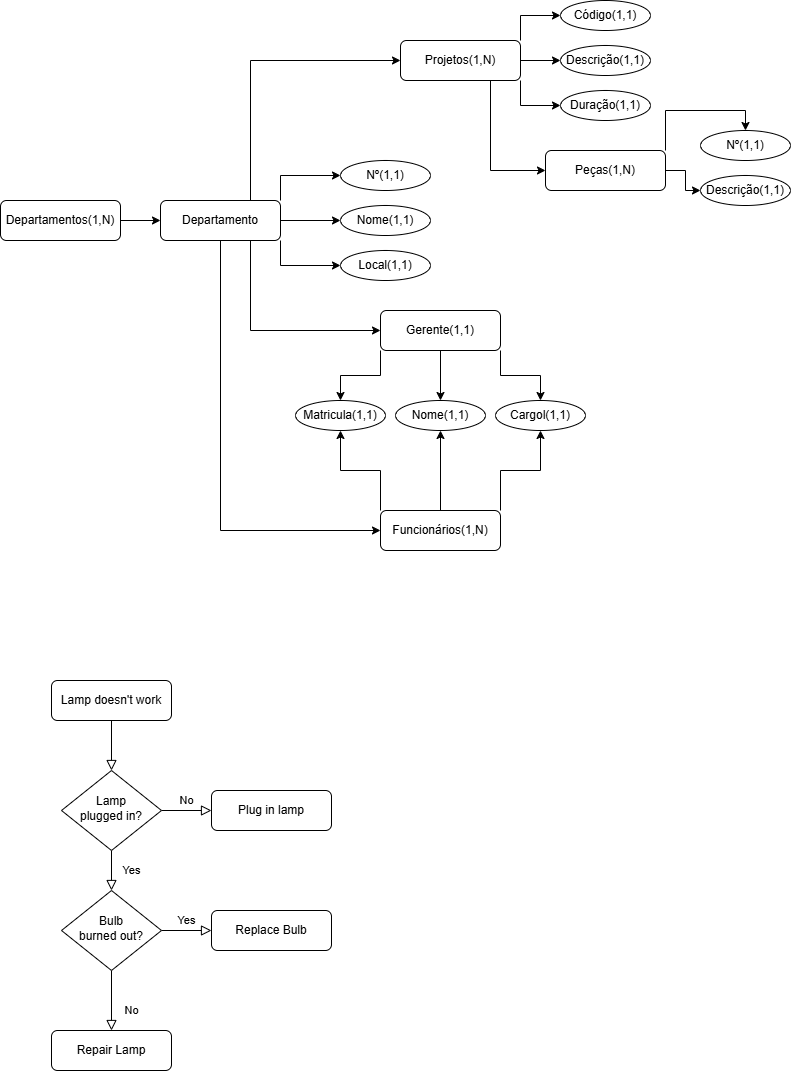

The diagram above was exported from draw.io. Its source (the exported page's mxGraphModel, read from the mxfile embedded in the PNG):
<mxGraphModel dx="1426" dy="785" grid="1" gridSize="10" guides="1" tooltips="1" connect="1" arrows="1" fold="1" page="1" pageScale="1" pageWidth="827" pageHeight="1169" math="0" shadow="0">
  <root>
    <mxCell id="WIyWlLk6GJQsqaUBKTNV-0" />
    <mxCell id="WIyWlLk6GJQsqaUBKTNV-1" parent="WIyWlLk6GJQsqaUBKTNV-0" />
    <mxCell id="WIyWlLk6GJQsqaUBKTNV-2" value="" style="rounded=0;html=1;jettySize=auto;orthogonalLoop=1;fontSize=11;endArrow=block;endFill=0;endSize=8;strokeWidth=1;shadow=0;labelBackgroundColor=none;edgeStyle=orthogonalEdgeStyle;" parent="WIyWlLk6GJQsqaUBKTNV-1" source="WIyWlLk6GJQsqaUBKTNV-3" target="WIyWlLk6GJQsqaUBKTNV-6" edge="1">
      <mxGeometry relative="1" as="geometry" />
    </mxCell>
    <mxCell id="WIyWlLk6GJQsqaUBKTNV-3" value="Lamp doesn't work" style="rounded=1;whiteSpace=wrap;html=1;fontSize=12;glass=0;strokeWidth=1;shadow=0;" parent="WIyWlLk6GJQsqaUBKTNV-1" vertex="1">
      <mxGeometry x="70" y="840" width="120" height="40" as="geometry" />
    </mxCell>
    <mxCell id="WIyWlLk6GJQsqaUBKTNV-4" value="Yes" style="rounded=0;html=1;jettySize=auto;orthogonalLoop=1;fontSize=11;endArrow=block;endFill=0;endSize=8;strokeWidth=1;shadow=0;labelBackgroundColor=none;edgeStyle=orthogonalEdgeStyle;" parent="WIyWlLk6GJQsqaUBKTNV-1" source="WIyWlLk6GJQsqaUBKTNV-6" target="WIyWlLk6GJQsqaUBKTNV-10" edge="1">
      <mxGeometry y="20" relative="1" as="geometry">
        <mxPoint as="offset" />
      </mxGeometry>
    </mxCell>
    <mxCell id="WIyWlLk6GJQsqaUBKTNV-5" value="No" style="edgeStyle=orthogonalEdgeStyle;rounded=0;html=1;jettySize=auto;orthogonalLoop=1;fontSize=11;endArrow=block;endFill=0;endSize=8;strokeWidth=1;shadow=0;labelBackgroundColor=none;" parent="WIyWlLk6GJQsqaUBKTNV-1" source="WIyWlLk6GJQsqaUBKTNV-6" target="WIyWlLk6GJQsqaUBKTNV-7" edge="1">
      <mxGeometry y="10" relative="1" as="geometry">
        <mxPoint as="offset" />
      </mxGeometry>
    </mxCell>
    <mxCell id="WIyWlLk6GJQsqaUBKTNV-6" value="Lamp&lt;br&gt;plugged in?" style="rhombus;whiteSpace=wrap;html=1;shadow=0;fontFamily=Helvetica;fontSize=12;align=center;strokeWidth=1;spacing=6;spacingTop=-4;" parent="WIyWlLk6GJQsqaUBKTNV-1" vertex="1">
      <mxGeometry x="80" y="930" width="100" height="80" as="geometry" />
    </mxCell>
    <mxCell id="WIyWlLk6GJQsqaUBKTNV-7" value="Plug in lamp" style="rounded=1;whiteSpace=wrap;html=1;fontSize=12;glass=0;strokeWidth=1;shadow=0;" parent="WIyWlLk6GJQsqaUBKTNV-1" vertex="1">
      <mxGeometry x="230" y="950" width="120" height="40" as="geometry" />
    </mxCell>
    <mxCell id="WIyWlLk6GJQsqaUBKTNV-8" value="No" style="rounded=0;html=1;jettySize=auto;orthogonalLoop=1;fontSize=11;endArrow=block;endFill=0;endSize=8;strokeWidth=1;shadow=0;labelBackgroundColor=none;edgeStyle=orthogonalEdgeStyle;" parent="WIyWlLk6GJQsqaUBKTNV-1" source="WIyWlLk6GJQsqaUBKTNV-10" target="WIyWlLk6GJQsqaUBKTNV-11" edge="1">
      <mxGeometry x="0.3333" y="20" relative="1" as="geometry">
        <mxPoint as="offset" />
      </mxGeometry>
    </mxCell>
    <mxCell id="WIyWlLk6GJQsqaUBKTNV-9" value="Yes" style="edgeStyle=orthogonalEdgeStyle;rounded=0;html=1;jettySize=auto;orthogonalLoop=1;fontSize=11;endArrow=block;endFill=0;endSize=8;strokeWidth=1;shadow=0;labelBackgroundColor=none;" parent="WIyWlLk6GJQsqaUBKTNV-1" source="WIyWlLk6GJQsqaUBKTNV-10" target="WIyWlLk6GJQsqaUBKTNV-12" edge="1">
      <mxGeometry y="10" relative="1" as="geometry">
        <mxPoint as="offset" />
      </mxGeometry>
    </mxCell>
    <mxCell id="WIyWlLk6GJQsqaUBKTNV-10" value="Bulb&lt;br&gt;burned out?" style="rhombus;whiteSpace=wrap;html=1;shadow=0;fontFamily=Helvetica;fontSize=12;align=center;strokeWidth=1;spacing=6;spacingTop=-4;" parent="WIyWlLk6GJQsqaUBKTNV-1" vertex="1">
      <mxGeometry x="80" y="1050" width="100" height="80" as="geometry" />
    </mxCell>
    <mxCell id="WIyWlLk6GJQsqaUBKTNV-11" value="Repair Lamp" style="rounded=1;whiteSpace=wrap;html=1;fontSize=12;glass=0;strokeWidth=1;shadow=0;" parent="WIyWlLk6GJQsqaUBKTNV-1" vertex="1">
      <mxGeometry x="70" y="1190" width="120" height="40" as="geometry" />
    </mxCell>
    <mxCell id="WIyWlLk6GJQsqaUBKTNV-12" value="Replace Bulb" style="rounded=1;whiteSpace=wrap;html=1;fontSize=12;glass=0;strokeWidth=1;shadow=0;" parent="WIyWlLk6GJQsqaUBKTNV-1" vertex="1">
      <mxGeometry x="230" y="1070" width="120" height="40" as="geometry" />
    </mxCell>
    <mxCell id="mV4n_bm-z0tTPlJG5A78-4" style="edgeStyle=orthogonalEdgeStyle;rounded=0;orthogonalLoop=1;jettySize=auto;html=1;exitX=1;exitY=0;exitDx=0;exitDy=0;entryX=0;entryY=0.5;entryDx=0;entryDy=0;" edge="1" parent="WIyWlLk6GJQsqaUBKTNV-1" source="mV4n_bm-z0tTPlJG5A78-0" target="mV4n_bm-z0tTPlJG5A78-1">
      <mxGeometry relative="1" as="geometry" />
    </mxCell>
    <mxCell id="mV4n_bm-z0tTPlJG5A78-5" style="edgeStyle=orthogonalEdgeStyle;rounded=0;orthogonalLoop=1;jettySize=auto;html=1;exitX=1;exitY=0.5;exitDx=0;exitDy=0;entryX=0;entryY=0.5;entryDx=0;entryDy=0;" edge="1" parent="WIyWlLk6GJQsqaUBKTNV-1" source="mV4n_bm-z0tTPlJG5A78-0" target="mV4n_bm-z0tTPlJG5A78-2">
      <mxGeometry relative="1" as="geometry" />
    </mxCell>
    <mxCell id="mV4n_bm-z0tTPlJG5A78-6" style="edgeStyle=orthogonalEdgeStyle;rounded=0;orthogonalLoop=1;jettySize=auto;html=1;exitX=1;exitY=1;exitDx=0;exitDy=0;entryX=0;entryY=0.5;entryDx=0;entryDy=0;" edge="1" parent="WIyWlLk6GJQsqaUBKTNV-1" source="mV4n_bm-z0tTPlJG5A78-0" target="mV4n_bm-z0tTPlJG5A78-3">
      <mxGeometry relative="1" as="geometry" />
    </mxCell>
    <mxCell id="mV4n_bm-z0tTPlJG5A78-9" style="edgeStyle=orthogonalEdgeStyle;rounded=0;orthogonalLoop=1;jettySize=auto;html=1;exitX=0.75;exitY=0;exitDx=0;exitDy=0;entryX=0;entryY=0.5;entryDx=0;entryDy=0;" edge="1" parent="WIyWlLk6GJQsqaUBKTNV-1" source="mV4n_bm-z0tTPlJG5A78-0" target="mV4n_bm-z0tTPlJG5A78-8">
      <mxGeometry relative="1" as="geometry" />
    </mxCell>
    <mxCell id="mV4n_bm-z0tTPlJG5A78-29" style="edgeStyle=orthogonalEdgeStyle;rounded=0;orthogonalLoop=1;jettySize=auto;html=1;exitX=0.75;exitY=1;exitDx=0;exitDy=0;entryX=0;entryY=0.5;entryDx=0;entryDy=0;" edge="1" parent="WIyWlLk6GJQsqaUBKTNV-1" source="mV4n_bm-z0tTPlJG5A78-0" target="mV4n_bm-z0tTPlJG5A78-26">
      <mxGeometry relative="1" as="geometry" />
    </mxCell>
    <mxCell id="mV4n_bm-z0tTPlJG5A78-30" style="edgeStyle=orthogonalEdgeStyle;rounded=0;orthogonalLoop=1;jettySize=auto;html=1;exitX=0.5;exitY=1;exitDx=0;exitDy=0;entryX=0;entryY=0.5;entryDx=0;entryDy=0;" edge="1" parent="WIyWlLk6GJQsqaUBKTNV-1" source="mV4n_bm-z0tTPlJG5A78-0" target="mV4n_bm-z0tTPlJG5A78-25">
      <mxGeometry relative="1" as="geometry" />
    </mxCell>
    <mxCell id="mV4n_bm-z0tTPlJG5A78-0" value="Departamento" style="rounded=1;whiteSpace=wrap;html=1;fontSize=12;glass=0;strokeWidth=1;shadow=0;" vertex="1" parent="WIyWlLk6GJQsqaUBKTNV-1">
      <mxGeometry x="179" y="360" width="120" height="40" as="geometry" />
    </mxCell>
    <mxCell id="mV4n_bm-z0tTPlJG5A78-1" value="Nº(1,1)" style="ellipse;whiteSpace=wrap;html=1;" vertex="1" parent="WIyWlLk6GJQsqaUBKTNV-1">
      <mxGeometry x="359" y="320" width="90" height="30" as="geometry" />
    </mxCell>
    <mxCell id="mV4n_bm-z0tTPlJG5A78-2" value="Nome(1,1)" style="ellipse;whiteSpace=wrap;html=1;" vertex="1" parent="WIyWlLk6GJQsqaUBKTNV-1">
      <mxGeometry x="359" y="365" width="90" height="30" as="geometry" />
    </mxCell>
    <mxCell id="mV4n_bm-z0tTPlJG5A78-3" value="Local(1,1)" style="ellipse;whiteSpace=wrap;html=1;" vertex="1" parent="WIyWlLk6GJQsqaUBKTNV-1">
      <mxGeometry x="359" y="410" width="90" height="30" as="geometry" />
    </mxCell>
    <mxCell id="mV4n_bm-z0tTPlJG5A78-14" style="edgeStyle=orthogonalEdgeStyle;rounded=0;orthogonalLoop=1;jettySize=auto;html=1;exitX=1;exitY=0;exitDx=0;exitDy=0;entryX=0;entryY=0.5;entryDx=0;entryDy=0;" edge="1" parent="WIyWlLk6GJQsqaUBKTNV-1" source="mV4n_bm-z0tTPlJG5A78-8" target="mV4n_bm-z0tTPlJG5A78-10">
      <mxGeometry relative="1" as="geometry" />
    </mxCell>
    <mxCell id="mV4n_bm-z0tTPlJG5A78-16" style="edgeStyle=orthogonalEdgeStyle;rounded=0;orthogonalLoop=1;jettySize=auto;html=1;exitX=1;exitY=1;exitDx=0;exitDy=0;entryX=0;entryY=0.5;entryDx=0;entryDy=0;" edge="1" parent="WIyWlLk6GJQsqaUBKTNV-1" source="mV4n_bm-z0tTPlJG5A78-8" target="mV4n_bm-z0tTPlJG5A78-13">
      <mxGeometry relative="1" as="geometry" />
    </mxCell>
    <mxCell id="mV4n_bm-z0tTPlJG5A78-18" style="edgeStyle=orthogonalEdgeStyle;rounded=0;orthogonalLoop=1;jettySize=auto;html=1;entryX=0;entryY=0.5;entryDx=0;entryDy=0;" edge="1" parent="WIyWlLk6GJQsqaUBKTNV-1" source="mV4n_bm-z0tTPlJG5A78-8" target="mV4n_bm-z0tTPlJG5A78-11">
      <mxGeometry relative="1" as="geometry" />
    </mxCell>
    <mxCell id="mV4n_bm-z0tTPlJG5A78-20" style="edgeStyle=orthogonalEdgeStyle;rounded=0;orthogonalLoop=1;jettySize=auto;html=1;exitX=0.75;exitY=1;exitDx=0;exitDy=0;entryX=0;entryY=0.5;entryDx=0;entryDy=0;" edge="1" parent="WIyWlLk6GJQsqaUBKTNV-1" source="mV4n_bm-z0tTPlJG5A78-8" target="mV4n_bm-z0tTPlJG5A78-19">
      <mxGeometry relative="1" as="geometry" />
    </mxCell>
    <mxCell id="mV4n_bm-z0tTPlJG5A78-8" value="Projetos(1,N)" style="rounded=1;whiteSpace=wrap;html=1;fontSize=12;glass=0;strokeWidth=1;shadow=0;" vertex="1" parent="WIyWlLk6GJQsqaUBKTNV-1">
      <mxGeometry x="419" y="200" width="120" height="40" as="geometry" />
    </mxCell>
    <mxCell id="mV4n_bm-z0tTPlJG5A78-10" value="Código(1,1)" style="ellipse;whiteSpace=wrap;html=1;" vertex="1" parent="WIyWlLk6GJQsqaUBKTNV-1">
      <mxGeometry x="579" y="160" width="90" height="30" as="geometry" />
    </mxCell>
    <mxCell id="mV4n_bm-z0tTPlJG5A78-11" value="Descrição(1,1)" style="ellipse;whiteSpace=wrap;html=1;" vertex="1" parent="WIyWlLk6GJQsqaUBKTNV-1">
      <mxGeometry x="579" y="205" width="90" height="30" as="geometry" />
    </mxCell>
    <mxCell id="mV4n_bm-z0tTPlJG5A78-13" value="Duração(1,1)" style="ellipse;whiteSpace=wrap;html=1;" vertex="1" parent="WIyWlLk6GJQsqaUBKTNV-1">
      <mxGeometry x="579" y="250" width="90" height="30" as="geometry" />
    </mxCell>
    <mxCell id="mV4n_bm-z0tTPlJG5A78-23" style="edgeStyle=orthogonalEdgeStyle;rounded=0;orthogonalLoop=1;jettySize=auto;html=1;exitX=1;exitY=0;exitDx=0;exitDy=0;entryX=0.5;entryY=0;entryDx=0;entryDy=0;" edge="1" parent="WIyWlLk6GJQsqaUBKTNV-1" source="mV4n_bm-z0tTPlJG5A78-19" target="mV4n_bm-z0tTPlJG5A78-21">
      <mxGeometry relative="1" as="geometry" />
    </mxCell>
    <mxCell id="mV4n_bm-z0tTPlJG5A78-24" style="edgeStyle=orthogonalEdgeStyle;rounded=0;orthogonalLoop=1;jettySize=auto;html=1;entryX=0;entryY=0.5;entryDx=0;entryDy=0;" edge="1" parent="WIyWlLk6GJQsqaUBKTNV-1" source="mV4n_bm-z0tTPlJG5A78-19" target="mV4n_bm-z0tTPlJG5A78-22">
      <mxGeometry relative="1" as="geometry" />
    </mxCell>
    <mxCell id="mV4n_bm-z0tTPlJG5A78-19" value="Peças(1,N)" style="rounded=1;whiteSpace=wrap;html=1;fontSize=12;glass=0;strokeWidth=1;shadow=0;" vertex="1" parent="WIyWlLk6GJQsqaUBKTNV-1">
      <mxGeometry x="564" y="310" width="120" height="40" as="geometry" />
    </mxCell>
    <mxCell id="mV4n_bm-z0tTPlJG5A78-21" value="Nº(1,1)" style="ellipse;whiteSpace=wrap;html=1;" vertex="1" parent="WIyWlLk6GJQsqaUBKTNV-1">
      <mxGeometry x="719" y="290" width="90" height="30" as="geometry" />
    </mxCell>
    <mxCell id="mV4n_bm-z0tTPlJG5A78-22" value="Descrição(1,1)" style="ellipse;whiteSpace=wrap;html=1;" vertex="1" parent="WIyWlLk6GJQsqaUBKTNV-1">
      <mxGeometry x="719" y="335" width="90" height="30" as="geometry" />
    </mxCell>
    <mxCell id="mV4n_bm-z0tTPlJG5A78-40" style="edgeStyle=orthogonalEdgeStyle;rounded=0;orthogonalLoop=1;jettySize=auto;html=1;exitX=0;exitY=0;exitDx=0;exitDy=0;entryX=0.5;entryY=1;entryDx=0;entryDy=0;" edge="1" parent="WIyWlLk6GJQsqaUBKTNV-1" source="mV4n_bm-z0tTPlJG5A78-25" target="mV4n_bm-z0tTPlJG5A78-31">
      <mxGeometry relative="1" as="geometry" />
    </mxCell>
    <mxCell id="mV4n_bm-z0tTPlJG5A78-41" style="edgeStyle=orthogonalEdgeStyle;rounded=0;orthogonalLoop=1;jettySize=auto;html=1;exitX=0.5;exitY=0;exitDx=0;exitDy=0;entryX=0.5;entryY=1;entryDx=0;entryDy=0;" edge="1" parent="WIyWlLk6GJQsqaUBKTNV-1" source="mV4n_bm-z0tTPlJG5A78-25" target="mV4n_bm-z0tTPlJG5A78-32">
      <mxGeometry relative="1" as="geometry" />
    </mxCell>
    <mxCell id="mV4n_bm-z0tTPlJG5A78-42" style="edgeStyle=orthogonalEdgeStyle;rounded=0;orthogonalLoop=1;jettySize=auto;html=1;exitX=1;exitY=0;exitDx=0;exitDy=0;entryX=0.5;entryY=1;entryDx=0;entryDy=0;" edge="1" parent="WIyWlLk6GJQsqaUBKTNV-1" source="mV4n_bm-z0tTPlJG5A78-25" target="mV4n_bm-z0tTPlJG5A78-33">
      <mxGeometry relative="1" as="geometry" />
    </mxCell>
    <mxCell id="mV4n_bm-z0tTPlJG5A78-25" value="Funcionários(1,N)" style="rounded=1;whiteSpace=wrap;html=1;fontSize=12;glass=0;strokeWidth=1;shadow=0;" vertex="1" parent="WIyWlLk6GJQsqaUBKTNV-1">
      <mxGeometry x="399" y="670" width="120" height="40" as="geometry" />
    </mxCell>
    <mxCell id="mV4n_bm-z0tTPlJG5A78-37" style="edgeStyle=orthogonalEdgeStyle;rounded=0;orthogonalLoop=1;jettySize=auto;html=1;exitX=0;exitY=1;exitDx=0;exitDy=0;entryX=0.5;entryY=0;entryDx=0;entryDy=0;" edge="1" parent="WIyWlLk6GJQsqaUBKTNV-1" source="mV4n_bm-z0tTPlJG5A78-26" target="mV4n_bm-z0tTPlJG5A78-31">
      <mxGeometry relative="1" as="geometry" />
    </mxCell>
    <mxCell id="mV4n_bm-z0tTPlJG5A78-38" style="edgeStyle=orthogonalEdgeStyle;rounded=0;orthogonalLoop=1;jettySize=auto;html=1;exitX=0.5;exitY=1;exitDx=0;exitDy=0;entryX=0.5;entryY=0;entryDx=0;entryDy=0;" edge="1" parent="WIyWlLk6GJQsqaUBKTNV-1" source="mV4n_bm-z0tTPlJG5A78-26" target="mV4n_bm-z0tTPlJG5A78-32">
      <mxGeometry relative="1" as="geometry" />
    </mxCell>
    <mxCell id="mV4n_bm-z0tTPlJG5A78-39" style="edgeStyle=orthogonalEdgeStyle;rounded=0;orthogonalLoop=1;jettySize=auto;html=1;exitX=1;exitY=1;exitDx=0;exitDy=0;entryX=0.5;entryY=0;entryDx=0;entryDy=0;" edge="1" parent="WIyWlLk6GJQsqaUBKTNV-1" source="mV4n_bm-z0tTPlJG5A78-26" target="mV4n_bm-z0tTPlJG5A78-33">
      <mxGeometry relative="1" as="geometry" />
    </mxCell>
    <mxCell id="mV4n_bm-z0tTPlJG5A78-26" value="Gerente(1,1)" style="rounded=1;whiteSpace=wrap;html=1;fontSize=12;glass=0;strokeWidth=1;shadow=0;" vertex="1" parent="WIyWlLk6GJQsqaUBKTNV-1">
      <mxGeometry x="399" y="470" width="120" height="40" as="geometry" />
    </mxCell>
    <mxCell id="mV4n_bm-z0tTPlJG5A78-28" style="edgeStyle=orthogonalEdgeStyle;rounded=0;orthogonalLoop=1;jettySize=auto;html=1;entryX=0;entryY=0.5;entryDx=0;entryDy=0;" edge="1" parent="WIyWlLk6GJQsqaUBKTNV-1" source="mV4n_bm-z0tTPlJG5A78-27" target="mV4n_bm-z0tTPlJG5A78-0">
      <mxGeometry relative="1" as="geometry" />
    </mxCell>
    <mxCell id="mV4n_bm-z0tTPlJG5A78-27" value="Departamentos(1,N)" style="rounded=1;whiteSpace=wrap;html=1;fontSize=12;glass=0;strokeWidth=1;shadow=0;" vertex="1" parent="WIyWlLk6GJQsqaUBKTNV-1">
      <mxGeometry x="19" y="360" width="120" height="40" as="geometry" />
    </mxCell>
    <mxCell id="mV4n_bm-z0tTPlJG5A78-31" value="Matricula(1,1)" style="ellipse;whiteSpace=wrap;html=1;" vertex="1" parent="WIyWlLk6GJQsqaUBKTNV-1">
      <mxGeometry x="314" y="560" width="90" height="30" as="geometry" />
    </mxCell>
    <mxCell id="mV4n_bm-z0tTPlJG5A78-32" value="Nome(1,1)" style="ellipse;whiteSpace=wrap;html=1;" vertex="1" parent="WIyWlLk6GJQsqaUBKTNV-1">
      <mxGeometry x="414" y="560" width="90" height="30" as="geometry" />
    </mxCell>
    <mxCell id="mV4n_bm-z0tTPlJG5A78-33" value="Cargol(1,1)" style="ellipse;whiteSpace=wrap;html=1;" vertex="1" parent="WIyWlLk6GJQsqaUBKTNV-1">
      <mxGeometry x="514" y="560" width="90" height="30" as="geometry" />
    </mxCell>
  </root>
</mxGraphModel>